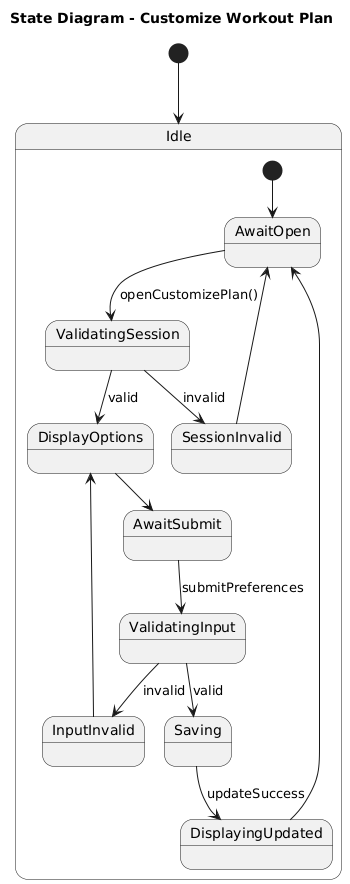

The diagram above was rendered by PlantUML. Its source (embedded in the PNG):
@startuml
title State Diagram - Customize Workout Plan
[*] --> Idle
state Idle {
  [*] --> AwaitOpen
  AwaitOpen --> ValidatingSession : openCustomizePlan()
  ValidatingSession --> SessionInvalid : invalid
  SessionInvalid --> AwaitOpen
  ValidatingSession --> DisplayOptions : valid
  DisplayOptions --> AwaitSubmit
  AwaitSubmit --> ValidatingInput : submitPreferences
  ValidatingInput --> InputInvalid : invalid
  InputInvalid --> DisplayOptions
  ValidatingInput --> Saving : valid
  Saving --> DisplayingUpdated : updateSuccess
  DisplayingUpdated --> AwaitOpen
}
@enduml